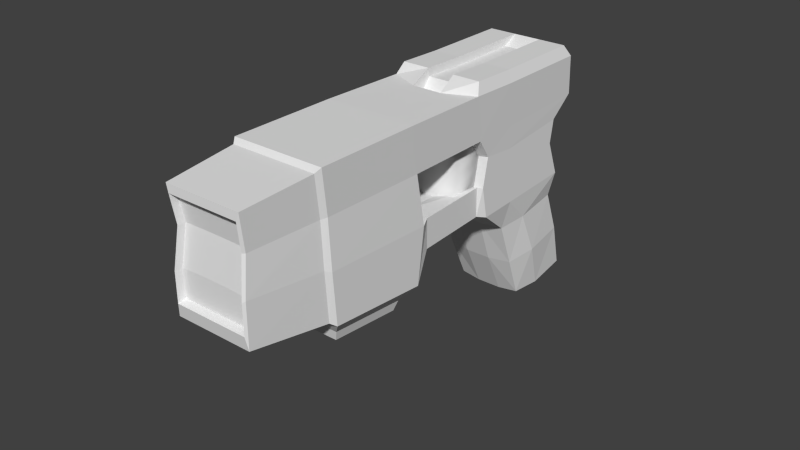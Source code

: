 # Source: Taser.blend  (saved by Blender 2.75.0; exported with 4.5.12 LTS)
import bpy
from mathutils import Matrix  # noqa: F401  (used for matrix-valued properties, if any)

bpy.ops.wm.read_factory_settings(use_empty=True)
scene = bpy.context.scene
scene.name = 'Scene'

# ---- collections
col_collection_1 = bpy.data.collections.new('Collection 1'); scene.collection.children.link(col_collection_1)

# ---- world
world_world = bpy.data.worlds.new('World'); scene.world = world_world
world_world.color = (0.05088, 0.05088, 0.05088)
world_world.use_sun_shadow = False
world_world.sun_shadow_jitter_overblur = 0.0
world_world.cycles.sampling_method = 'MANUAL'
world_world.cycles.sample_map_resolution = 256

# ---- meshes
me_cube_000 = bpy.data.meshes.new('Cube.000')
me_cube_000.from_pydata([(-0.7651, -0.7902, -0.6798), (0.7651, -0.7902, -0.6798), (-1.0, 0.6394, -0.3705), (-0.9313, 0.5774, -0.8026), (1.0, 0.6394, -0.3705), (0.9313, 0.5774, -0.8026), (-0.7782, -0.7781, -0.4948), (0.7782, -0.7781, -0.4948), (-0.9754, -0.1465, -0.6838), (1.022, -0.1714, -0.3509), (-1.022, -0.1714, -0.3509), (0.9754, -0.1465, -0.6838), (-0.3182, -0.1234, -0.6866), (0.3182, -0.1234, -0.6866), (-1.033, -0.1248, -1.045), (-0.8155, -0.8083, -0.9561), (0.8155, -0.8083, -0.9561), (-0.3371, -0.1021, -1.04), (0.3371, -0.1021, -1.04), (1.033, -0.1248, -1.045), (-1.033, -0.1502, -1.445), (-0.8009, -0.7827, -1.152), (0.8009, -0.7827, -1.152), (1.033, -0.1502, -1.445), (-1.0, 0.1313, -0.3608), (0.9315, 0.209, -0.8297), (-0.9315, 0.209, -0.8297), (1.0, 0.1313, -0.3608), (-0.3182, 0.2091, -0.8672), (0.3182, 0.2091, -0.8672), (0.9546, 0.1614, -0.6866), (0.9546, 0.6564, -0.6572), (-0.9546, 0.6564, -0.6572), (-0.9546, 0.1614, -0.6866), (-0.3182, 0.1614, -0.7258), (0.3182, 0.1614, -0.7258), (0.724, 0.4572, -2.103), (0.7479, 0.7111, -2.07), (-0.7479, 0.7111, -2.07), (-0.724, 0.4572, -2.103), (-0.9315, 0.211, -1.271), (-0.7922, 0.333, -1.47), (-0.774, 0.3946, -1.796), (-0.9313, 0.6102, -1.234), (-0.8047, 0.6049, -1.42), (-0.8209, 0.6578, -1.73), (0.9315, 0.211, -1.271), (0.7922, 0.333, -1.47), (0.774, 0.3946, -1.796), (0.8209, 0.6578, -1.73), (0.8047, 0.6049, -1.42), (0.9313, 0.6102, -1.234), (-0.3182, 0.1884, -1.076), (0.9313, 0.5629, -0.9772), (-0.9315, 0.1884, -1.039), (-0.9313, 0.5629, -0.9772), (0.9315, 0.1884, -1.039), (0.3182, 0.1884, -1.076), (0.8209, 0.1804, -1.039), (-0.7881, 0.1804, -1.039), (0.3186, 0.1804, -1.076), (-0.3186, 0.1804, -1.076), (0.8209, 0.1815, -1.254), (-0.7881, 0.1815, -1.254), (0.8954, -0.08279, -1.04), (-0.8626, -0.08279, -1.04), (0.3362, -0.08279, -1.042), (-0.3362, -0.08279, -1.042), (0.8954, -0.08274, -1.257), (-0.8626, -0.08274, -1.257), (-1.0, 0.3008, -0.3705), (0.9546, 0.3241, -0.6768), (-0.9546, 0.3241, -0.6768), (1.0, 0.3008, -0.3705), (0.9314, 0.3227, -0.8516), (-0.9314, 0.3227, -0.8516), (0.782, 0.5645, -2.111), (-0.782, 0.5645, -2.111), (0.9314, 0.3441, -1.259), (0.8744, 0.4372, -1.451), (0.898, 0.5019, -1.769), (-0.9314, 0.3441, -1.259), (-0.8744, 0.4372, -1.451), (-0.898, 0.5019, -1.769), (-0.9314, 0.3172, -1.034), (0.9314, 0.3172, -1.034), (-0.3182, 0.6564, -0.6572), (0.3182, 0.6564, -0.6572), (0.3406, -0.1714, -0.3509), (-0.3406, -0.1714, -0.3509), (-0.3445, -0.1502, -1.445), (0.3445, -0.1502, -1.445), (0.3333, 0.08468, -0.3608), (-0.3333, 0.08468, -0.3608), (-0.3104, 0.5774, -0.8026), (0.3104, 0.5774, -0.8026), (-0.2744, 0.4523, -2.118), (0.2744, 0.4523, -2.118), (-0.3105, 0.211, -1.271), (0.3105, 0.211, -1.271), (-0.2877, 0.3207, -1.473), (0.2877, 0.3207, -1.473), (-0.2812, 0.3791, -1.801), (0.2812, 0.3791, -1.801), (0.3104, 0.6102, -1.234), (-0.3104, 0.6102, -1.234), (0.2923, 0.6294, -1.416), (-0.2923, 0.6294, -1.416), (0.3104, 0.5629, -0.9772), (-0.3104, 0.5629, -0.9772), (-0.2766, -0.08274, -1.257), (0.3094, -0.08274, -1.257), (-0.3022, 0.6848, -1.723), (0.3022, 0.6848, -1.723), (-0.2845, 0.5604, -2.161), (0.2845, 0.5604, -2.161), (0.2902, -0.8043, -0.4802), (-0.2902, -0.8043, -0.4802), (-0.277, -0.7642, -0.6787), (0.277, -0.7642, -0.6787), (0.3333, 0.6394, -0.3705), (-0.3333, 0.6394, -0.3705), (-0.2935, -0.7827, -0.9503), (0.2935, -0.7827, -0.9503), (-0.2935, -0.8079, -1.167), (0.2935, -0.8079, -1.167), (-0.2843, 0.7268, -2.083), (0.2843, 0.7268, -2.083), (-0.2517, 0.1815, -1.254), (0.2846, 0.1815, -1.254), (-0.9075, -0.5341, -0.6803), (0.9507, -0.5565, -0.3817), (-0.9507, -0.5565, -0.3817), (0.9075, -0.5341, -0.6803), (-0.9615, -0.5341, -0.9965), (0.9615, -0.5341, -0.9965), (-0.9615, -0.5219, -1.354), (0.9615, -0.5219, -1.354), (0.3205, -0.5219, -1.354), (-0.3205, -0.5219, -1.354), (-0.3169, -0.5565, -0.3817), (0.3169, -0.5565, -0.3817), (-0.8628, -0.8011, -0.947), (-0.8144, -0.783, -0.6809), (0.8144, -0.783, -0.6809), (0.8628, -0.8011, -0.947), (0.8628, -0.8011, -1.261), (-0.8628, -0.8011, -1.261), (-0.8531, -0.8024, -0.4229), (0.8531, -0.8024, -0.4229), (-0.2844, -0.8024, -0.4229), (0.2876, -0.8011, -1.261), (0.2844, -0.8024, -0.4229), (-0.2876, -0.8011, -1.261), (-0.8009, -0.7832, -0.9574), (-0.7504, -0.7651, -0.68), (0.7504, -0.7651, -0.68), (0.8009, -0.7832, -0.9574), (0.8155, -0.8079, -1.167), (-0.8155, -0.8079, -1.167), (-0.7951, -0.8043, -0.4802), (0.7951, -0.8043, -0.4802), (-0.2902, -0.7781, -0.4948), (0.2935, -0.7827, -1.152), (0.2902, -0.7781, -0.4948), (-0.2935, -0.7827, -1.152), (-1.022, -0.5404, -0.3509), (0.9754, -0.5163, -0.6725), (1.033, -0.5151, -1.013), (1.033, -0.5013, -1.385), (0.3445, -0.5013, -1.385), (-0.3445, -0.5013, -1.385), (-0.3406, -0.5404, -0.3509), (0.3406, -0.5404, -0.3509), (-0.9754, -0.5163, -0.6725), (1.022, -0.5404, -0.3509), (-1.033, -0.5151, -1.013), (-1.033, -0.5013, -1.385), (-0.9101, 0.3063, -0.2894), (-0.9101, 0.6145, -0.2894), (0.9101, 0.3063, -0.2894), (0.9101, 0.1521, -0.2805), (-0.3034, 0.1521, -0.2805), (-0.9101, 0.1521, -0.2805), (0.9101, 0.6145, -0.2894), (-0.3034, 0.3063, -0.2894), (-0.3034, 0.6145, -0.2894), (0.3034, 0.1521, -0.2805), (0.3034, 0.3063, -0.2894), (0.3034, 0.6145, -0.2894), (0.2653, -0.1975, -1.536), (0.796, -0.1975, -1.536), (0.796, -0.4679, -1.49), (-0.796, -0.1975, -1.536), (-0.2653, -0.1975, -1.536), (0.2653, -0.4679, -1.49), (-0.2653, -0.4679, -1.49), (-0.796, -0.4679, -1.49), (0.2459, -0.21, -1.604), (0.7378, -0.21, -1.604), (0.7378, -0.4607, -1.561), (-0.7378, -0.21, -1.604), (-0.2459, -0.21, -1.604), (0.2459, -0.4607, -1.561), (-0.2459, -0.4607, -1.561), (-0.7378, -0.4607, -1.561), (0.3333, 0.1368, -0.4205), (-0.3333, 0.1368, -0.4205), (0.3034, 0.1575, -0.3402), (-0.3034, 0.1575, -0.3402), (0.3034, 0.3117, -0.3491), (-0.3034, 0.3117, -0.3491), (0.3034, 0.5591, -0.3491), (-0.3034, 0.5591, -0.3491)], [], [(133, 131, 149, 144), (71, 31, 4, 73), (122, 154, 21, 165), (24, 93, 182, 183), (164, 162, 118, 119), (83, 45, 38, 77), (99, 101, 47, 46), (9, 11, 30, 27), (113, 49, 37, 127), (73, 27, 30, 71), (130, 143, 148, 132), (162, 6, 155, 118), (17, 67, 65, 14), (70, 72, 33, 24), (101, 103, 48, 47), (12, 13, 18, 17), (93, 24, 10, 89), (70, 2, 32, 72), (12, 34, 35, 13), (8, 12, 17, 14), (13, 11, 19, 18), (74, 5, 31, 71), (94, 3, 32, 86), (75, 26, 33, 72), (28, 29, 35, 34), (8, 33, 34, 12), (13, 35, 30, 11), (92, 27, 181, 187), (80, 48, 36, 76), (104, 51, 50, 106), (108, 53, 51, 104), (29, 25, 30, 35), (103, 97, 36, 48), (26, 28, 34, 33), (85, 56, 46, 78), (78, 46, 47, 79), (79, 47, 48, 80), (60, 57, 52, 61), (84, 55, 43, 81), (81, 43, 44, 82), (82, 44, 45, 83), (95, 5, 53, 108), (75, 3, 55, 84), (61, 52, 54, 59), (74, 25, 56, 85), (64, 66, 18, 19), (29, 28, 52, 57), (106, 50, 49, 113), (64, 19, 23, 68), (63, 59, 54, 40), (69, 65, 59, 63), (56, 58, 62, 46), (66, 60, 61, 67), (28, 26, 54, 52), (25, 29, 57, 56), (111, 129, 62, 68), (67, 61, 59, 65), (18, 66, 67, 17), (20, 14, 65, 69), (58, 64, 68, 62), (56, 57, 60, 58), (91, 111, 68, 23), (32, 2, 121, 86), (176, 14, 20, 177), (128, 63, 40, 98), (115, 76, 36, 97), (133, 144, 145, 135), (135, 145, 146, 137), (118, 155, 154, 122), (174, 8, 14, 176), (33, 8, 10, 24), (5, 74, 85, 53), (26, 75, 84, 54), (41, 82, 83, 42), (40, 81, 82, 41), (54, 84, 81, 40), (50, 79, 80, 49), (51, 78, 79, 50), (53, 85, 78, 51), (49, 80, 76, 37), (126, 114, 77, 38), (3, 75, 72, 32), (25, 74, 71, 30), (87, 86, 121, 120), (42, 83, 77, 39), (91, 23, 191, 190), (139, 153, 147, 136), (37, 76, 115, 127), (127, 115, 114, 126), (156, 119, 123, 157), (119, 118, 122, 123), (77, 114, 96, 39), (114, 115, 97, 96), (62, 129, 99, 46), (129, 128, 98, 99), (20, 69, 110, 90), (90, 110, 111, 91), (69, 63, 128, 110), (110, 128, 129, 111), (44, 107, 112, 45), (107, 106, 113, 112), (3, 94, 109, 55), (94, 95, 108, 109), (138, 151, 153, 139), (42, 39, 96, 102), (102, 96, 97, 103), (55, 109, 105, 43), (109, 108, 104, 105), (43, 105, 107, 44), (105, 104, 106, 107), (4, 120, 189, 184), (70, 24, 183, 178), (5, 95, 87, 31), (95, 94, 86, 87), (140, 150, 152, 141), (27, 92, 88, 9), (92, 93, 89, 88), (41, 42, 102, 100), (100, 102, 103, 101), (132, 148, 150, 140), (173, 175, 9, 88), (31, 87, 120, 4), (45, 112, 126, 38), (112, 113, 127, 126), (40, 41, 100, 98), (98, 100, 101, 99), (121, 2, 179, 186), (73, 4, 184, 180), (157, 123, 163, 22), (123, 122, 165, 163), (156, 7, 164, 119), (152, 149, 131, 141), (166, 132, 140, 172), (172, 140, 141, 173), (170, 138, 139, 171), (171, 139, 136, 177), (146, 151, 138, 137), (143, 130, 134, 142), (168, 135, 137, 169), (167, 133, 135, 168), (142, 134, 136, 147), (174, 130, 132, 166), (167, 175, 131, 133), (15, 0, 143, 142), (1, 16, 145, 144), (16, 158, 146, 145), (159, 15, 142, 147), (0, 160, 148, 143), (161, 1, 144, 149), (160, 117, 150, 148), (158, 125, 151, 146), (116, 161, 149, 152), (117, 116, 152, 150), (124, 159, 147, 153), (125, 124, 153, 151), (154, 155, 0, 15), (156, 157, 16, 1), (157, 22, 158, 16), (21, 154, 15, 159), (155, 6, 160, 0), (7, 156, 1, 161), (6, 162, 117, 160), (22, 163, 125, 158), (164, 7, 161, 116), (162, 164, 116, 117), (165, 21, 159, 124), (163, 165, 124, 125), (11, 9, 175, 167), (8, 174, 166, 10), (11, 167, 168, 19), (19, 168, 169, 23), (20, 90, 194, 193), (171, 177, 197, 196), (89, 172, 173, 88), (10, 166, 172, 89), (141, 131, 175, 173), (137, 138, 170, 169), (130, 174, 176, 134), (134, 176, 177, 136), (182, 185, 178, 183), (188, 180, 184, 189), (178, 185, 186, 179), (182, 93, 207, 209), (181, 180, 188, 187), (189, 186, 213, 212), (120, 121, 186, 189), (27, 73, 180, 181), (188, 189, 212, 210), (2, 70, 178, 179), (58, 60, 66, 64), (191, 192, 200, 199), (194, 190, 198, 202), (196, 197, 205, 204), (169, 170, 195, 192), (170, 171, 196, 195), (90, 91, 190, 194), (23, 169, 192, 191), (177, 20, 193, 197), (200, 203, 198, 199), (202, 204, 205, 201), (198, 203, 204, 202), (195, 196, 204, 203), (197, 193, 201, 205), (193, 194, 202, 201), (190, 191, 199, 198), (192, 195, 203, 200), (211, 210, 212, 213), (208, 210, 211, 209), (207, 206, 208, 209), (93, 92, 206, 207), (187, 188, 210, 208), (186, 185, 211, 213), (92, 187, 208, 206), (185, 182, 209, 211)])
me_cube_000.polygons.foreach_set('use_smooth', [0, 0, 0, 0, 0, 0, 0, 0, 0, 0, 0, 0, 0, 0, 0, 0, 0, 0, 0, 0, 0, 0, 0, 0, 0, 0, 0, 0, 0, 0, 0, 0, 0, 0, 0, 0, 0, 0, 0, 0, 0, 0, 0, 0, 0, 0, 0, 0, 0, 0, 0, 0, 0, 0, 0, 0, 0, 0, 0, 0, 0, 0, 0, 0, 0, 1, 0, 0, 0, 0, 0, 0, 0, 0, 0, 0, 0, 0, 0, 0, 1, 0, 0, 0, 0, 0, 0, 1, 1, 0, 0, 1, 1, 0, 0, 0, 0, 0, 0, 0, 0, 0, 0, 0, 0, 0, 0, 0, 0, 0, 0, 0, 0, 0, 0, 0, 0, 0, 0, 0, 0, 0, 0, 0, 0, 0, 0, 0, 0, 0, 0, 0, 0, 0, 0, 0, 0, 0, 0, 0, 0, 0, 0, 0, 0, 0, 0, 0, 0, 0, 0, 0, 0, 0, 0, 0, 0, 0, 0, 0, 0, 0, 0, 0, 0, 0, 0, 0, 0, 0, 0, 0, 0, 0, 0, 0, 0, 0, 0, 0, 0, 0, 0, 0, 0, 0, 0, 0, 0, 0, 0, 0, 0, 0, 0, 0, 0, 0, 0, 0, 0, 0, 0, 0, 0, 0, 0, 0, 0, 0, 0, 0, 0, 0])
me_cube_000.use_remesh_preserve_volume = False
me_cube_000.use_remesh_preserve_attributes = False
me_cube_000.use_mirror_vertex_groups = False
me_cube_000.update()
me_cube_001 = bpy.data.meshes.new('Cube.001')
me_cube_001.from_pydata([(-1.0, -0.7828, -1.0), (-1.0, -0.7828, 1.0), (-1.0, 1.217, -1.0), (-1.0, 1.217, 1.0), (1.0, -0.7828, -1.0), (1.0, -0.7828, 1.0), (1.0, 1.217, -1.0), (1.0, 1.217, 1.0), (-1.0, -0.3596, -0.5), (-1.0, -0.2314, 0.0), (-1.0, -0.3596, 0.5), (-1.0, 1.64, 0.5), (-1.0, 1.769, 0.0), (-1.0, 1.64, -0.5), (1.0, 1.64, 0.5), (1.0, 1.769, 0.0), (1.0, 1.64, -0.5), (1.0, -0.3596, 0.5), (1.0, -0.2314, 0.0), (1.0, -0.3596, -0.5), (-0.3333, 1.217, 1.0), (0.3333, 1.217, 1.0), (0.3333, 1.217, -1.0), (-0.3333, 1.217, -1.0), (0.3333, -0.7828, 1.0), (-0.3333, -0.7828, 1.0), (-0.3333, -0.7828, -1.0), (0.3333, -0.7828, -1.0), (-0.3333, -0.5768, 0.5), (0.3333, -0.5768, 0.5), (-0.3333, -0.4486, 0.0), (0.3333, -0.4486, 0.0), (-0.3333, -0.5768, -0.5), (0.3333, -0.5768, -0.5), (0.3333, 1.423, 0.5), (-0.3333, 1.423, 0.5), (0.3333, 1.551, 0.0), (-0.3333, 1.551, 0.0), (0.3333, 1.423, -0.5), (-0.3333, 1.423, -0.5)], [], [(8, 13, 2, 0), (38, 16, 6, 22), (16, 19, 4, 6), (32, 8, 0, 26), (27, 22, 6, 4), (25, 20, 3, 1), (25, 1, 10, 28), (28, 10, 9, 30), (30, 9, 8, 32), (7, 5, 17, 14), (14, 17, 18, 15), (15, 18, 19, 16), (21, 7, 14, 34), (34, 14, 15, 36), (36, 15, 16, 38), (1, 3, 11, 10), (10, 11, 12, 9), (9, 12, 13, 8), (12, 37, 39, 13), (37, 36, 38, 39), (11, 35, 37, 12), (35, 34, 36, 37), (3, 20, 35, 11), (20, 21, 34, 35), (18, 31, 33, 19), (31, 30, 32, 33), (17, 29, 31, 18), (29, 28, 30, 31), (5, 24, 29, 17), (24, 25, 28, 29), (5, 7, 21, 24), (24, 21, 20, 25), (0, 2, 23, 26), (26, 23, 22, 27), (19, 33, 27, 4), (33, 32, 26, 27), (13, 39, 23, 2), (39, 38, 22, 23)])
me_cube_001.polygons.foreach_set('use_smooth', [True] * 38)
me_cube_001.use_remesh_preserve_volume = False
me_cube_001.use_remesh_preserve_attributes = False
me_cube_001.use_mirror_vertex_groups = False
me_cube_001.update()

# ---- objects
ob_taser = bpy.data.objects.new('Taser', me_cube_000)
ob_tasertrigger = bpy.data.objects.new('TaserTrigger', me_cube_001)

# ---- transforms, parenting, visibility, modifiers, constraints
ob_taser.location = (-0.8008, -0.2028, 1.561)
ob_taser.scale = (0.01488, 0.095, 0.045)
ob_taser.lineart.crease_threshold = 0.0
ob_tasertrigger.location = (-0.8003, -0.1922, 1.521)
ob_tasertrigger.scale = (0.01, 0.006798, 0.01)
ob_tasertrigger.lineart.crease_threshold = 0.0

# ---- collection membership
col_collection_1.objects.link(ob_taser)
col_collection_1.objects.link(ob_tasertrigger)

# ---- scene / render settings (as saved in the file)
scene.frame_start = 1; scene.frame_end = 250; scene.frame_set(1)
scene.render.engine = 'BLENDER_EEVEE_NEXT'
scene.render.resolution_percentage = 50
scene.render.fps = 30
scene.render.dither_intensity = 0.0
scene.cycles.use_denoising = False
scene.cycles.samples = 10
scene.cycles.sampling_pattern = 'TABULATED_SOBOL'
scene.cycles.light_sampling_threshold = 0.0
scene.cycles.use_adaptive_sampling = False
scene.cycles.use_light_tree = False
scene.cycles.blur_glossy = 0.0
scene.cycles.pixel_filter_type = 'GAUSSIAN'
scene.cycles.sample_clamp_indirect = 0.0
scene.view_settings.view_transform = 'Standard'
bpy.context.view_layer.update()

# ---- added for rendering (the .blend has no active camera and no usable light): camera, sun
cam_auto = bpy.data.cameras.new('AutoCamera')
cam_auto.lens = 50.0
cam_auto.sensor_width = 36.0
cam_auto.clip_end = 1000.0
ob_auto_camera = bpy.data.objects.new('AutoCamera', cam_auto)
scene.collection.objects.link(ob_auto_camera)
ob_auto_camera.location = (-0.615706, -0.428685, 1.65416)
ob_auto_camera.rotation_euler = (1.09748, -7.21219e-08, 0.694738)
scene.camera = ob_auto_camera
light_auto_sun = bpy.data.lights.new('AutoSun', 'SUN')
light_auto_sun.energy = 3.0
light_auto_sun.angle = 0.0523599
ob_auto_sun = bpy.data.objects.new('AutoSun', light_auto_sun)
scene.collection.objects.link(ob_auto_sun)
ob_auto_sun.rotation_euler = (0.872665, 0.174533, 0.523599)
bpy.context.view_layer.update()
